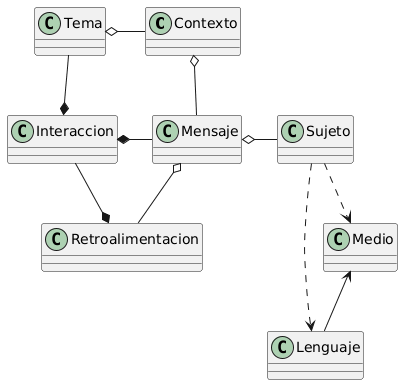

The diagram above was rendered by PlantUML. Its source (embedded in the PNG):
@startuml
class Contexto
class Interaccion
class Lenguaje
class Medio
class Mensaje
class Retroalimentacion
class Sujeto
class Tema

Mensaje -up-o Contexto
Contexto -left-o Tema

Mensaje -left-* Interaccion
Interaccion -right-* Retroalimentacion
Retroalimentacion -up-o Mensaje

Tema -down-* Interaccion

Sujeto -left-o Mensaje

Sujeto ..> Medio
Sujeto ..> Lenguaje

Medio <-down- Lenguaje
@enduml